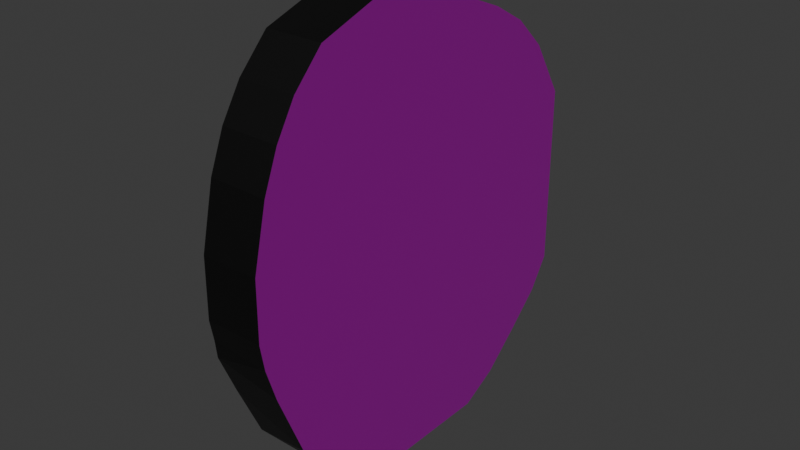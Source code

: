 # Source: coin.blend  (saved by Blender 4.3.34; exported with 4.5.12 LTS)
import bpy
from mathutils import Matrix  # noqa: F401  (used for matrix-valued properties, if any)

bpy.ops.wm.read_factory_settings(use_empty=True)
scene = bpy.context.scene
scene.name = 'Scene'

# ---- images (referenced by path relative to the original .blend; pixels are not part of the script)
import os
ASSET_DIR = os.environ.get("B2B_ASSET_DIR", "")  # directory of the original .blend (textures are referenced by path, not embedded)
HERE = os.path.dirname(os.path.abspath(__file__))  # packed textures are extracted next to this script under _unpacked/

def load_image(name, relpath, width, height, colorspace="sRGB"):
    """Load a texture the original file referenced (path relative to the .blend, or extracted next to this script)."""
    p = next((c for c in (os.path.join(HERE, relpath), os.path.join(ASSET_DIR, relpath)) if relpath and os.path.exists(c)), "")
    if p:
        img = bpy.data.images.load(p, check_existing=True)
        img.name = name
    else:  # same state as the original file: an image datablock whose file is absent (Cycles renders it pink)
        img = bpy.data.images.new(name, width, height)
        img.source = "FILE"
        img.filepath = "//" + (relpath or name)
    img.colorspace_settings.name = colorspace
    return img
img_coin_png = load_image('coin.png', 'coin.png', 1024, 1024, 'sRGB')

# ---- materials (node trees are filled in below, after node groups)
mat_material_001 = bpy.data.materials.new('Material.001')
mat_material_002 = bpy.data.materials.new('Material.002')

# ---- material node trees
mat_material_001.use_nodes = True; mat_material_001.node_tree.nodes.clear()
_N = mat_material_001.node_tree.nodes; _L = mat_material_001.node_tree.links
n0 = _N.new('ShaderNodeOutputMaterial'); n0.name = 'Material Output'; n0.location = (300, 300)
n1 = _N.new('ShaderNodeBsdfPrincipled'); n1.name = 'Principled BSDF'; n1.location = (10, 300)
n1.inputs[1].default_value = 0.8
n1.inputs[2].default_value = 0.3
n1.inputs[3].default_value = 1.4
n2 = _N.new('ShaderNodeTexImage'); n2.name = 'Image Texture'; n2.location = (-280, 280)
n2.image = img_coin_png
_L.new(n1.outputs[0], n0.inputs[0])
_L.new(n2.outputs[0], n1.inputs[0])
n0.is_active_output = True
mat_material_002.use_nodes = True; mat_material_002.node_tree.nodes.clear()
_N = mat_material_002.node_tree.nodes; _L = mat_material_002.node_tree.links
n0 = _N.new('ShaderNodeBsdfPrincipled'); n0.name = 'Principled BSDF'; n0.location = (10, 300)
n0.inputs[0].default_value = (0.0, 0.0, 0.0, 1.0)
n1 = _N.new('ShaderNodeOutputMaterial'); n1.name = 'Material Output'; n1.location = (300, 300)
_L.new(n0.outputs[0], n1.inputs[0])
n1.is_active_output = True

# ---- world
world_world = bpy.data.worlds.new('World'); scene.world = world_world
world_world.use_nodes = True; world_world.node_tree.nodes.clear()
_N = world_world.node_tree.nodes; _L = world_world.node_tree.links
n0 = _N.new('ShaderNodeOutputWorld'); n0.name = 'World Output'; n0.location = (300, 300)
n1 = _N.new('ShaderNodeBackground'); n1.name = 'Background'; n1.location = (10, 300)
n1.inputs[0].default_value = (0.05088, 0.05088, 0.05088, 1.0)
_L.new(n1.outputs[0], n0.inputs[0])
n0.is_active_output = True
world_world.color = (0.05088, 0.05088, 0.05088)
world_world.sun_shadow_jitter_overblur = 0.0

# ---- meshes
me_plane = bpy.data.meshes.new('Plane')
me_plane.from_pydata([(-0.02484, -0.0332, -0.005), (-0.01827, -0.0367, -0.005), (0.00359, -0.03666, -0.005), (0.01133, -0.03308, -0.005), (0.01911, -0.02678, -0.005), (0.02262, -0.02217, -0.005), (0.02723, -0.01059, -0.005), (0.02464, 0.02706, -0.005), (0.02725, 0.02054, -0.005), (0.02906, -0.004722, -0.005), (0.02972, 0.01008, -0.005), (0.02982, -0.0001999, -0.005), (-0.04082, -0.01628, -0.005), (-0.04075, 0.01578, -0.005), (-0.03145, -0.02738, -0.005), (-0.03731, -0.02181, -0.005), (-0.0348, 0.02542, -0.005), (-0.02904, 0.03089, -0.005), (-0.02266, 0.03451, -0.005), (-0.006703, 0.04097, -0.005), (0.00404, 0.04236, -0.005), (0.01596, 0.03826, -0.005), (0.02119, 0.0328, -0.005), (-0.03742, -0.02159, 0.005), (-0.03144, -0.02738, 0.005), (-0.02484, -0.03321, 0.005), (-0.01826, -0.03671, 0.005), (-0.00375, -0.03759, 0.005), (0.005505, -0.03655, 0.005), (0.01302, -0.03173, 0.005), (0.02164, -0.02378, 0.005), (0.02586, -0.0142, 0.005), (0.02887, -0.006893, 0.005), (0.02921, -0.003772, 0.005), (0.02985, -0.0002391, 0.005), (0.0297, 0.01005, 0.005), (0.02731, 0.02071, 0.005), (0.02471, 0.02719, 0.005), (0.02119, 0.03281, 0.005), (0.01595, 0.03827, 0.005), (0.003978, 0.04234, 0.005), (-0.006703, 0.041, 0.005), (-0.02264, 0.0345, 0.005), (-0.02903, 0.03088, 0.005), (-0.0348, 0.02542, 0.005), (-0.04078, 0.01572, 0.005), (-0.04078, -0.01591, 0.005)], [], [(15, 23, 12), (5, 30, 4), (18, 41, 19), (14, 23, 15), (6, 31, 5), (17, 43, 18), (8, 36, 10), (0, 24, 14), (9, 32, 6), (16, 43, 17), (7, 36, 8), (1, 25, 0), (13, 44, 16), (22, 37, 7), (11, 34, 9), (21, 38, 22), (3, 28, 2), (20, 39, 21), (10, 34, 11), (19, 40, 20), (4, 29, 3), (0, 14, 15, 12, 13, 16, 17, 18, 19, 20, 21, 22, 7, 8, 10, 11, 9, 6, 5, 4, 3, 2, 1), (24, 25, 26, 27, 28, 29, 30, 31, 32, 33, 34, 35, 36, 37, 38, 39, 40, 41, 42, 43, 44, 45, 46, 23), (45, 13, 12, 46), (4, 30, 29), (18, 42, 41), (14, 24, 23), (5, 31, 30), (18, 43, 42), (6, 32, 31), (10, 36, 35), (0, 25, 24), (16, 44, 43), (9, 33, 32), (7, 37, 36), (1, 26, 25), (13, 45, 44), (9, 34, 33), (22, 38, 37), (26, 1, 2, 27), (2, 28, 27), (21, 39, 38), (12, 23, 46), (3, 29, 28), (20, 40, 39), (10, 35, 34), (19, 41, 40)])
me_plane.polygons.foreach_set('material_index', [1, 1, 1, 1, 1, 1, 1, 1, 1, 1, 1, 1, 1, 1, 1, 1, 1, 1, 1, 1, 1, 0, 0, 1, 1, 1, 1, 1, 1, 1, 1, 1, 1, 1, 1, 1, 1, 1, 1, 1, 1, 1, 1, 1, 1, 1, 1])
_uv = me_plane.uv_layers.new(name='UVMap')
_uv.uv.foreach_set('vector', [0.06811, 0.201, 0.06424, 0.2035, 0.02127, 0.2711, 0.8693, 0.1979, 0.8574, 0.1773, 0.8246, 0.1392, 0.2643, 0.9081, 0.4794, 0.9838, 0.4793, 0.9839, 0.1457, 0.1309, 0.06424, 0.2035, 0.06811, 0.201, 0.935, 0.3414, 0.9155, 0.2967, 0.8693, 0.1979, 0.1807, 0.8597, 0.1809, 0.8595, 0.2643, 0.9081, 0.9356, 0.7335, 0.9348, 0.7348, 0.9665, 0.6016, 0.2373, 0.06013, 0.1455, 0.1303, 0.1457, 0.1309, 0.9629, 0.4142, 0.957, 0.3873, 0.935, 0.3414, 0.1032, 0.7931, 0.1809, 0.8595, 0.1807, 0.8597, 0.9013, 0.8151, 0.9348, 0.7348, 0.9356, 0.7335, 0.3227, 0.01404, 0.2377, 0.05934, 0.2373, 0.06013, 0.01707, 0.6745, 0.1031, 0.793, 0.1032, 0.7931, 0.8539, 0.8876, 0.9019, 0.8162, 0.9013, 0.8151, 0.9681, 0.472, 0.9684, 0.4721, 0.9629, 0.4142, 0.7831, 0.9556, 0.8532, 0.8872, 0.8539, 0.8876, 0.7203, 0.05912, 0.6413, 0.01793, 0.6162, 0.01396, 0.6223, 0.9966, 0.7829, 0.9557, 0.7831, 0.9556, 0.9665, 0.6016, 0.9684, 0.4721, 0.9681, 0.472, 0.4793, 0.9839, 0.6216, 0.997, 0.6223, 0.9966, 0.8246, 0.1392, 0.7433, 0.07632, 0.7203, 0.05912, 0.2373, 0.06013, 0.1457, 0.1309, 0.06811, 0.201, 0.02127, 0.2711, 0.01707, 0.6745, 0.1032, 0.7931, 0.1807, 0.8597, 0.2643, 0.9081, 0.4793, 0.9839, 0.6223, 0.9966, 0.7831, 0.9556, 0.8539, 0.8876, 0.9013, 0.8151, 0.9356, 0.7335, 0.9665, 0.6016, 0.9681, 0.472, 0.9629, 0.4142, 0.935, 0.3414, 0.8693, 0.1979, 0.8246, 0.1392, 0.7203, 0.05912, 0.6162, 0.01396, 0.3227, 0.01404, 0.1455, 0.1303, 0.2377, 0.05934, 0.3227, 0.01378, 0.5182, 0.0005505, 0.6413, 0.01793, 0.7433, 0.07632, 0.8574, 0.1773, 0.9155, 0.2967, 0.957, 0.3873, 0.9628, 0.4266, 0.9684, 0.4721, 0.9667, 0.6011, 0.9348, 0.7348, 0.9019, 0.8162, 0.8532, 0.8872, 0.7829, 0.9557, 0.6216, 0.997, 0.4794, 0.9838, 0.2645, 0.9081, 0.1809, 0.8595, 0.1031, 0.793, 0.01656, 0.6738, 0.01847, 0.275, 0.06424, 0.2035, 0.01656, 0.6738, 0.01707, 0.6745, 0.02127, 0.2711, 0.01847, 0.275, 0.8246, 0.1392, 0.8574, 0.1773, 0.7433, 0.07632, 0.2643, 0.9081, 0.2645, 0.9081, 0.4794, 0.9838, 0.1457, 0.1309, 0.1455, 0.1303, 0.06424, 0.2035, 0.8693, 0.1979, 0.9155, 0.2967, 0.8574, 0.1773, 0.2643, 0.9081, 0.1809, 0.8595, 0.2645, 0.9081, 0.935, 0.3414, 0.957, 0.3873, 0.9155, 0.2967, 0.9665, 0.6016, 0.9348, 0.7348, 0.9667, 0.6011, 0.2373, 0.06013, 0.2377, 0.05934, 0.1455, 0.1303, 0.1032, 0.7931, 0.1031, 0.793, 0.1809, 0.8595, 0.9629, 0.4142, 0.9628, 0.4266, 0.957, 0.3873, 0.9013, 0.8151, 0.9019, 0.8162, 0.9348, 0.7348, 0.3227, 0.01404, 0.3227, 0.01378, 0.2377, 0.05934, 0.01707, 0.6745, 0.01656, 0.6738, 0.1031, 0.793, 0.9629, 0.4142, 0.9684, 0.4721, 0.9628, 0.4266, 0.8539, 0.8876, 0.8532, 0.8872, 0.9019, 0.8162, 0.3227, 0.01378, 0.3227, 0.01404, 0.6162, 0.01396, 0.5182, 0.0005505, 0.6162, 0.01396, 0.6413, 0.01793, 0.5182, 0.0005505, 0.7831, 0.9556, 0.7829, 0.9557, 0.8532, 0.8872, 0.02127, 0.2711, 0.06424, 0.2035, 0.01847, 0.275, 0.7203, 0.05912, 0.7433, 0.07632, 0.6413, 0.01793, 0.6223, 0.9966, 0.6216, 0.997, 0.7829, 0.9557, 0.9665, 0.6016, 0.9667, 0.6011, 0.9684, 0.4721, 0.4793, 0.9839, 0.4794, 0.9838, 0.6216, 0.997])
me_plane.materials.append(mat_material_001)
me_plane.materials.append(mat_material_002)
me_plane.update()

# ---- objects
ob_plane = bpy.data.objects.new('Plane', me_plane)

# ---- transforms, parenting, visibility, modifiers, constraints
ob_plane.location = (0.0, 0.0, 7.95)
ob_plane.rotation_euler = (1.571, 0.0, -1.571)
ob_plane.scale = (200.0, 200.0, 200.0)

# ---- collection membership
scene.collection.objects.link(ob_plane)

# ---- scene / render settings (as saved in the file)
scene.frame_start = 1; scene.frame_end = 250; scene.frame_set(1)
scene.render.engine = 'BLENDER_EEVEE_NEXT'
bpy.context.view_layer.update()

# ---- added for rendering (the .blend has no active camera and no usable light): camera, sun
cam_auto = bpy.data.cameras.new('AutoCamera')
cam_auto.lens = 50.0
cam_auto.sensor_width = 36.0
cam_auto.clip_end = 1000.0
ob_auto_camera = bpy.data.objects.new('AutoCamera', cam_auto)
scene.collection.objects.link(ob_auto_camera)
ob_auto_camera.location = (19.8331, -22.7031, 24.2936)
ob_auto_camera.rotation_euler = (1.09748, -7.21219e-08, 0.694738)
scene.camera = ob_auto_camera
light_auto_sun = bpy.data.lights.new('AutoSun', 'SUN')
light_auto_sun.energy = 3.0
light_auto_sun.angle = 0.0523599
ob_auto_sun = bpy.data.objects.new('AutoSun', light_auto_sun)
scene.collection.objects.link(ob_auto_sun)
ob_auto_sun.rotation_euler = (0.872665, 0.174533, 0.523599)
bpy.context.view_layer.update()

